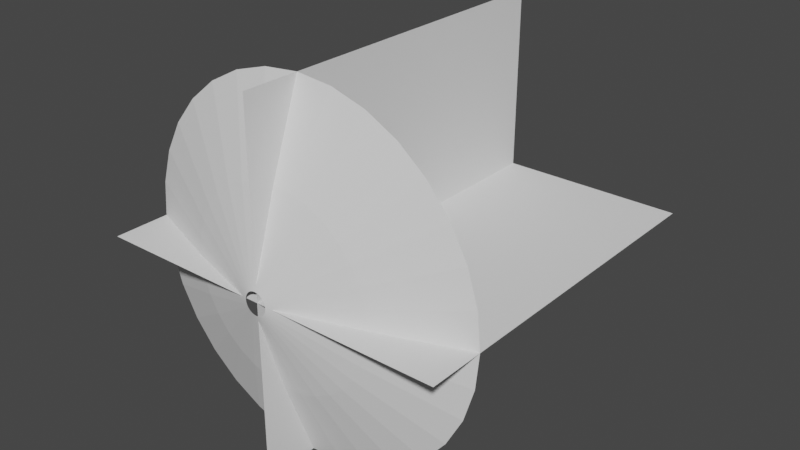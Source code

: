 # Source: muzzleConeblend.blend  (saved by Blender 3.0.42; exported with 4.5.12 LTS)
import bpy
from mathutils import Matrix  # noqa: F401  (used for matrix-valued properties, if any)

bpy.ops.wm.read_factory_settings(use_empty=True)
scene = bpy.context.scene
scene.name = 'Scene'

# ---- collections
col_collection = bpy.data.collections.new('Collection'); scene.collection.children.link(col_collection)

# ---- world
world_world = bpy.data.worlds.new('World'); scene.world = world_world
world_world.use_nodes = True; world_world.node_tree.nodes.clear()
_N = world_world.node_tree.nodes; _L = world_world.node_tree.links
n0 = _N.new('ShaderNodeOutputWorld'); n0.name = 'World Output'; n0.location = (300, 300)
n1 = _N.new('ShaderNodeBackground'); n1.name = 'Background'; n1.location = (10, 300)
n1.inputs[0].default_value = (0.05088, 0.05088, 0.05088, 1.0)
_L.new(n1.outputs[0], n0.inputs[0])
n0.is_active_output = True
world_world.color = (0.05088, 0.05088, 0.05088)
world_world.use_sun_shadow = False
world_world.sun_shadow_jitter_overblur = 0.0

# ---- meshes
me_circle = bpy.data.meshes.new('Circle')
me_circle.from_pydata([(0.0, 1.0, 0.3127), (-0.1951, 0.9808, 0.3127), (-0.3827, 0.9239, 0.3127), (-0.5556, 0.8315, 0.3127), (-0.7071, 0.7071, 0.3127), (-0.8315, 0.5556, 0.3127), (-0.9239, 0.3827, 0.3127), (-0.9808, 0.1951, 0.3127), (-1.0, -4.371e-08, 0.3127), (-0.9808, -0.1951, 0.3127), (-0.9239, -0.3827, 0.3127), (-0.8315, -0.5556, 0.3127), (-0.7071, -0.7071, 0.3127), (-0.5556, -0.8315, 0.3127), (-0.3827, -0.9239, 0.3127), (-0.1951, -0.9808, 0.3127), (8.742e-08, -1.0, 0.3127), (0.1951, -0.9808, 0.3127), (0.3827, -0.9239, 0.3127), (0.5556, -0.8315, 0.3127), (0.7071, -0.7071, 0.3127), (0.8315, -0.5556, 0.3127), (0.9239, -0.3827, 0.3127), (0.9808, -0.1951, 0.3127), (1.0, 1.192e-08, 0.3127), (0.9808, 0.1951, 0.3127), (0.9239, 0.3827, 0.3127), (0.8315, 0.5556, 0.3127), (0.7071, 0.7071, 0.3127), (0.5556, 0.8315, 0.3127), (0.3827, 0.9239, 0.3127), (0.1951, 0.9808, 0.3127), (-1.311e-08, 0.06187, -0.009989), (-0.01207, 0.06068, -0.009989), (-0.02368, 0.05716, -0.009989), (-0.03437, 0.05144, -0.009989), (-0.04375, 0.04375, -0.009989), (-0.05144, 0.03437, -0.009989), (-0.05716, 0.02368, -0.009989), (-0.06068, 0.01207, -0.009989), (-0.06187, -2.018e-08, -0.009989), (-0.06068, -0.01207, -0.009989), (-0.05716, -0.02368, -0.009989), (-0.05144, -0.03437, -0.009989), (-0.04375, -0.04375, -0.009989), (-0.03437, -0.05144, -0.009989), (-0.02368, -0.05716, -0.009989), (-0.01207, -0.06068, -0.009989), (-7.697e-09, -0.06187, -0.009989), (0.01207, -0.06068, -0.009989), (0.02368, -0.05716, -0.009989), (0.03437, -0.05144, -0.009989), (0.04375, -0.04375, -0.009989), (0.05144, -0.03437, -0.009989), (0.05716, -0.02368, -0.009989), (0.06068, -0.01207, -0.009989), (0.06187, -1.674e-08, -0.009989), (0.06068, 0.01207, -0.009989), (0.05716, 0.02368, -0.009989), (0.05144, 0.03437, -0.009989), (0.04375, 0.04375, -0.009989), (0.03437, 0.05144, -0.009989), (0.02368, 0.05716, -0.009989), (0.01207, 0.06068, -0.009989), (-0.5207, 0.1036, 0.139), (-0.5309, -3.194e-08, 0.139), (0.4415, -0.295, 0.139), (0.4905, -0.2032, 0.139), (-0.5207, -0.1036, 0.139), (0.5207, -0.1036, 0.139), (-0.4905, -0.2032, 0.139), (0.5309, -2.406e-09, 0.139), (-0.4415, -0.295, 0.139), (0.5207, 0.1036, 0.139), (-0.3754, -0.3754, 0.139), (0.4905, 0.2032, 0.139), (-0.295, -0.4415, 0.139), (0.4415, 0.295, 0.139), (-0.2032, -0.4905, 0.139), (-6.553e-09, 0.5309, 0.139), (-0.1036, 0.5207, 0.139), (0.3754, 0.3754, 0.139), (-0.1036, -0.5207, 0.139), (-0.2032, 0.4905, 0.139), (0.295, 0.4415, 0.139), (3.986e-08, -0.5309, 0.139), (-0.295, 0.4415, 0.139), (0.2032, 0.4905, 0.139), (0.1036, -0.5207, 0.139), (-0.3754, 0.3754, 0.139), (0.1036, 0.5207, 0.139), (0.2032, -0.4905, 0.139), (-0.4415, 0.295, 0.139), (0.295, -0.4415, 0.139), (-0.4905, 0.2032, 0.139), (0.3754, -0.3754, 0.139)], [], [(65, 64, 39, 40), (67, 66, 53, 54), (68, 65, 40, 41), (69, 67, 54, 55), (70, 68, 41, 42), (71, 69, 55, 56), (72, 70, 42, 43), (73, 71, 56, 57), (74, 72, 43, 44), (75, 73, 57, 58), (76, 74, 44, 45), (77, 75, 58, 59), (78, 76, 45, 46), (80, 79, 32, 33), (81, 77, 59, 60), (82, 78, 46, 47), (83, 80, 33, 34), (84, 81, 60, 61), (85, 82, 47, 48), (86, 83, 34, 35), (87, 84, 61, 62), (88, 85, 48, 49), (89, 86, 35, 36), (90, 87, 62, 63), (91, 88, 49, 50), (92, 89, 36, 37), (79, 90, 63, 32), (93, 91, 50, 51), (94, 92, 37, 38), (95, 93, 51, 52), (64, 94, 38, 39), (66, 95, 52, 53), (21, 20, 95, 66), (7, 6, 94, 64), (20, 19, 93, 95), (6, 5, 92, 94), (19, 18, 91, 93), (0, 31, 90, 79), (5, 4, 89, 92), (18, 17, 88, 91), (31, 30, 87, 90), (4, 3, 86, 89), (17, 16, 85, 88), (30, 29, 84, 87), (3, 2, 83, 86), (16, 15, 82, 85), (29, 28, 81, 84), (2, 1, 80, 83), (15, 14, 78, 82), (28, 27, 77, 81), (1, 0, 79, 80), (14, 13, 76, 78), (27, 26, 75, 77), (13, 12, 74, 76), (26, 25, 73, 75), (12, 11, 72, 74), (25, 24, 71, 73), (11, 10, 70, 72), (24, 23, 69, 71), (10, 9, 68, 70), (23, 22, 67, 69), (9, 8, 65, 68), (22, 21, 66, 67), (8, 7, 64, 65)])
_uv = me_circle.uv_layers.new(name='UVMap')
_uv.uv.foreach_set('vector', [0.8359, 0.4965, 0.8056, 0.4965, 0.8056, 0.9757, 0.8359, 0.9757, 0.291, 0.4965, 0.2607, 0.4965, 0.2607, 0.9757, 0.291, 0.9757, 0.8662, 0.4965, 0.8359, 0.4965, 0.8359, 0.9757, 0.8662, 0.9757, 0.3212, 0.4965, 0.291, 0.4965, 0.291, 0.9757, 0.3212, 0.9757, 0.8965, 0.4965, 0.8662, 0.4965, 0.8662, 0.9757, 0.8965, 0.9757, 0.3515, 0.4965, 0.3212, 0.4965, 0.3212, 0.9757, 0.3515, 0.9757, 0.9268, 0.4965, 0.8965, 0.4965, 0.8965, 0.9757, 0.9268, 0.9757, 0.3818, 0.4965, 0.3515, 0.4965, 0.3515, 0.9757, 0.3818, 0.9757, 0.957, 0.4965, 0.9268, 0.4965, 0.9268, 0.9757, 0.957, 0.9757, 0.4121, 0.4965, 0.3818, 0.4965, 0.3818, 0.9757, 0.4121, 0.9757, 0.9873, 0.4965, 0.957, 0.4965, 0.957, 0.9757, 0.9873, 0.9757, 0.4423, 0.4965, 0.4121, 0.4965, 0.4121, 0.9757, 0.4423, 0.9757, 0.04875, 0.4965, 0.01847, 0.4965, 0.01847, 0.9757, 0.04875, 0.9757, 0.624, 0.4965, 0.5937, 0.4965, 0.5937, 0.9757, 0.624, 0.9757, 0.4726, 0.4965, 0.4423, 0.4965, 0.4423, 0.9757, 0.4726, 0.9757, 0.07902, 0.4965, 0.04875, 0.4965, 0.04875, 0.9757, 0.07902, 0.9757, 0.6543, 0.4965, 0.624, 0.4965, 0.624, 0.9757, 0.6543, 0.9757, 0.5029, 0.4965, 0.4726, 0.4965, 0.4726, 0.9757, 0.5029, 0.9757, 0.1093, 0.4965, 0.07902, 0.4965, 0.07902, 0.9757, 0.1093, 0.9757, 0.6845, 0.4965, 0.6543, 0.4965, 0.6543, 0.9757, 0.6845, 0.9757, 0.5332, 0.4965, 0.5029, 0.4965, 0.5029, 0.9757, 0.5332, 0.9757, 0.1396, 0.4965, 0.1093, 0.4965, 0.1093, 0.9757, 0.1396, 0.9757, 0.7148, 0.4965, 0.6845, 0.4965, 0.6845, 0.9757, 0.7148, 0.9757, 0.5634, 0.4965, 0.5332, 0.4965, 0.5332, 0.9757, 0.5634, 0.9757, 0.1699, 0.4965, 0.1396, 0.4965, 0.1396, 0.9757, 0.1699, 0.9757, 0.7451, 0.4965, 0.7148, 0.4965, 0.7148, 0.9757, 0.7451, 0.9757, 0.5937, 0.4965, 0.5634, 0.4965, 0.5634, 0.9757, 0.5937, 0.9757, 0.2001, 0.4965, 0.1699, 0.4965, 0.1699, 0.9757, 0.2001, 0.9757, 0.7754, 0.4965, 0.7451, 0.4965, 0.7451, 0.9757, 0.7754, 0.9757, 0.2304, 0.4965, 0.2001, 0.4965, 0.2001, 0.9757, 0.2304, 0.9757, 0.8056, 0.4965, 0.7754, 0.4965, 0.7754, 0.9757, 0.8056, 0.9757, 0.2607, 0.4965, 0.2304, 0.4965, 0.2304, 0.9757, 0.2607, 0.9757, 0.2607, 0.01741, 0.2304, 0.01741, 0.2304, 0.4965, 0.2607, 0.4965, 0.8056, 0.01741, 0.7754, 0.01741, 0.7754, 0.4965, 0.8056, 0.4965, 0.2304, 0.01741, 0.2001, 0.01741, 0.2001, 0.4965, 0.2304, 0.4965, 0.7754, 0.01741, 0.7451, 0.01741, 0.7451, 0.4965, 0.7754, 0.4965, 0.2001, 0.01741, 0.1699, 0.01741, 0.1699, 0.4965, 0.2001, 0.4965, 0.5937, 0.01741, 0.5634, 0.01741, 0.5634, 0.4965, 0.5937, 0.4965, 0.7451, 0.01741, 0.7148, 0.01741, 0.7148, 0.4965, 0.7451, 0.4965, 0.1699, 0.01741, 0.1396, 0.01741, 0.1396, 0.4965, 0.1699, 0.4965, 0.5634, 0.01741, 0.5332, 0.01741, 0.5332, 0.4965, 0.5634, 0.4965, 0.7148, 0.01741, 0.6845, 0.01741, 0.6845, 0.4965, 0.7148, 0.4965, 0.1396, 0.01741, 0.1093, 0.01741, 0.1093, 0.4965, 0.1396, 0.4965, 0.5332, 0.01741, 0.5029, 0.01741, 0.5029, 0.4965, 0.5332, 0.4965, 0.6845, 0.01741, 0.6543, 0.01741, 0.6543, 0.4965, 0.6845, 0.4965, 0.1093, 0.01741, 0.07902, 0.01741, 0.07902, 0.4965, 0.1093, 0.4965, 0.5029, 0.01741, 0.4726, 0.01741, 0.4726, 0.4965, 0.5029, 0.4965, 0.6543, 0.01741, 0.624, 0.01741, 0.624, 0.4965, 0.6543, 0.4965, 0.07902, 0.01741, 0.04875, 0.01741, 0.04875, 0.4965, 0.07902, 0.4965, 0.4726, 0.01741, 0.4423, 0.01741, 0.4423, 0.4965, 0.4726, 0.4965, 0.624, 0.01741, 0.5937, 0.01741, 0.5937, 0.4965, 0.624, 0.4965, 0.04875, 0.01741, 0.01847, 0.01741, 0.01847, 0.4965, 0.04875, 0.4965, 0.4423, 0.01741, 0.4121, 0.01741, 0.4121, 0.4965, 0.4423, 0.4965, 0.9873, 0.01741, 0.957, 0.01741, 0.957, 0.4965, 0.9873, 0.4965, 0.4121, 0.01741, 0.3818, 0.01741, 0.3818, 0.4965, 0.4121, 0.4965, 0.957, 0.01741, 0.9268, 0.01741, 0.9268, 0.4965, 0.957, 0.4965, 0.3818, 0.01741, 0.3515, 0.01741, 0.3515, 0.4965, 0.3818, 0.4965, 0.9268, 0.01741, 0.8965, 0.01741, 0.8965, 0.4965, 0.9268, 0.4965, 0.3515, 0.01741, 0.3212, 0.01741, 0.3212, 0.4965, 0.3515, 0.4965, 0.8965, 0.01741, 0.8662, 0.01741, 0.8662, 0.4965, 0.8965, 0.4965, 0.3212, 0.01741, 0.291, 0.01741, 0.291, 0.4965, 0.3212, 0.4965, 0.8662, 0.01741, 0.8359, 0.01741, 0.8359, 0.4965, 0.8662, 0.4965, 0.291, 0.01741, 0.2607, 0.01741, 0.2607, 0.4965, 0.291, 0.4965, 0.8359, 0.01741, 0.8056, 0.01741, 0.8056, 0.4965, 0.8359, 0.4965])
_uv.active_render = True
_uv = me_circle.uv_layers.new(name='UVMap.001')
_uv.uv.foreach_set('vector', [0.0, 0.0, 0.0, 0.0, 0.0, 0.0, 0.0, 0.0, 0.0, 0.0, 0.0, 0.0, 0.0, 0.0, 0.0, 0.0, 0.0, 0.0, 0.0, 0.0, 0.0, 0.0, 0.0, 0.0, 0.0, 0.0, 0.0, 0.0, 0.0, 0.0, 0.0, 0.0, 0.0, 0.0, 0.0, 0.0, 0.0, 0.0, 0.0, 0.0, 0.0, 0.0, 0.0, 0.0, 0.0, 0.0, 0.0, 0.0, 0.0, 0.0, 0.0, 0.0, 0.0, 0.0, 0.0, 0.0, 0.0, 0.0, 0.0, 0.0, 0.0, 0.0, 0.0, 0.0, 0.0, 0.0, 0.0, 0.0, 0.0, 0.0, 0.0, 0.0, 0.0, 0.0, 0.0, 0.0, 0.0, 0.0, 0.0, 0.0, 0.0, 0.0, 0.0, 0.0, 0.0, 0.0, 0.0, 0.0, 0.0, 0.0, 0.0, 0.0, 0.0, 0.0, 0.0, 0.0, 0.0, 0.0, 0.0, 0.0, 0.0, 0.0, 0.0, 0.0, 0.0, 0.0, 0.0, 0.0, 0.0, 0.0, 0.0, 0.0, 0.0, 0.0, 0.0, 0.0, 0.0, 0.0, 0.0, 0.0, 0.0, 0.0, 0.0, 0.0, 0.0, 0.0, 0.0, 0.0, 0.0, 0.0, 0.0, 0.0, 0.0, 0.0, 0.0, 0.0, 0.0, 0.0, 0.0, 0.0, 0.0, 0.0, 0.0, 0.0, 0.0, 0.0, 0.0, 0.0, 0.0, 0.0, 0.0, 0.0, 0.0, 0.0, 0.0, 0.0, 0.0, 0.0, 0.0, 0.0, 0.0, 0.0, 0.0, 0.0, 0.0, 0.0, 0.0, 0.0, 0.0, 0.0, 0.0, 0.0, 0.0, 0.0, 0.0, 0.0, 0.0, 0.0, 0.0, 0.0, 0.0, 0.0, 0.0, 0.0, 0.0, 0.0, 0.0, 0.0, 0.0, 0.0, 0.0, 0.0, 0.0, 0.0, 0.0, 0.0, 0.0, 0.0, 0.0, 0.0, 0.0, 0.0, 0.0, 0.0, 0.0, 0.0, 0.0, 0.0, 0.0, 0.0, 0.0, 0.0, 0.0, 0.0, 0.0, 0.0, 0.0, 0.0, 0.0, 0.0, 0.0, 0.0, 0.0, 0.0, 0.0, 0.0, 0.0, 0.0, 0.0, 0.0, 0.0, 0.0, 0.0, 0.0, 0.0, 0.0, 0.0, 0.0, 0.0, 0.0, 0.0, 0.0, 0.0, 0.0, 0.0, 0.0, 0.0, 0.0, 0.0, 0.0, 0.0, 0.0, 0.0, 0.0, 0.0, 0.0, 0.0, 0.0, 0.0, 0.0, 0.0, 0.0, 0.0, 0.0, 0.0, 0.0, 0.0, 0.0, 0.0, 0.0, 0.0, 0.0, 0.0, 0.0, 0.0, 0.0, 0.0, 0.0, 0.0, 0.0, 0.0, 0.0, 0.0, 0.0, 0.0, 0.0, 0.0, 0.0, 0.0, 0.0, 0.0, 0.0, 0.0, 0.0, 0.0, 0.0, 0.0, 0.0, 0.0, 0.0, 0.0, 0.0, 0.0, 0.0, 0.0, 0.0, 0.0, 0.0, 0.0, 0.0, 0.0, 0.0, 0.0, 0.0, 0.0, 0.0, 0.0, 0.0, 0.0, 0.0, 0.0, 0.0, 0.0, 0.0, 0.0, 0.0, 0.0, 0.0, 0.0, 0.0, 0.0, 0.0, 0.0, 0.0, 0.0, 0.0, 0.0, 0.0, 0.0, 0.0, 0.0, 0.0, 0.0, 0.0, 0.0, 0.0, 0.0, 0.0, 0.0, 0.0, 0.0, 0.0, 0.0, 0.0, 0.0, 0.0, 0.0, 0.0, 0.0, 0.0, 0.0, 0.0, 0.0, 0.0, 0.0, 0.0, 0.0, 0.0, 0.0, 0.0, 0.0, 0.0, 0.0, 0.0, 0.0, 0.0, 0.0, 0.0, 0.0, 0.0, 0.0, 0.0, 0.0, 0.0, 0.0, 0.0, 0.0, 0.0, 0.0, 0.0, 0.0, 0.0, 0.0, 0.0, 0.0, 0.0, 0.0, 0.0, 0.0, 0.0, 0.0, 0.0, 0.0, 0.0, 0.0, 0.0, 0.0, 0.0, 0.0, 0.0, 0.0, 0.0, 0.0, 0.0, 0.0, 0.0, 0.0, 0.0, 0.0, 0.0, 0.0, 0.0, 0.0, 0.0, 0.0, 0.0, 0.0, 0.0, 0.0, 0.0, 0.0, 0.0, 0.0, 0.0, 0.0, 0.0, 0.0, 0.0, 0.0, 0.0, 0.0, 0.0, 0.0, 0.0, 0.0, 0.0, 0.0, 0.0, 0.0, 0.0, 0.0, 0.0, 0.0, 0.0, 0.0, 0.0, 0.0, 0.0, 0.0, 0.0, 0.0, 0.0, 0.0, 0.0, 0.0, 0.0, 0.0, 0.0, 0.0, 0.0, 0.0, 0.0, 0.0, 0.0, 0.0, 0.0, 0.0, 0.0, 0.0, 0.0, 0.0, 0.0, 0.0, 0.0, 0.0, 0.0, 0.0, 0.0, 0.0, 0.0, 0.0, 0.0, 0.0, 0.0, 0.0, 0.0, 0.0, 0.0, 0.0, 0.0, 0.0, 0.0, 0.0, 0.0, 0.0, 0.0, 0.0, 0.0, 0.0, 0.0, 0.0, 0.0])
me_circle.use_remesh_fix_poles = True
me_circle.use_remesh_preserve_attributes = False
me_circle.update()
me_plane = bpy.data.meshes.new('Plane')
me_plane.from_pydata([(-1.0, 0.0, 0.0), (1.0, 0.0, 0.0), (-1.0, 2.0, 0.0), (1.0, 2.0, 0.0), (-3.725e-08, 0.0, 1.0), (3.725e-08, 0.0, -1.0), (-3.725e-08, 2.0, 1.0), (3.725e-08, 2.0, -1.0)], [], [(0, 1, 3, 2), (4, 5, 7, 6)])
_uv = me_plane.uv_layers.new(name='UVMap')
_uv.uv.foreach_set('vector', [1.0, 1.0, 0.0, 1.0, 1.192e-07, 0.0, 1.0, 1.192e-07, 1.0, 1.0, 0.0, 1.0, 1.192e-07, 0.0, 1.0, 1.192e-07])
me_plane.use_remesh_fix_poles = True
me_plane.use_remesh_preserve_attributes = False
me_plane.update()

# ---- objects
ob_conemuzzle = bpy.data.objects.new('coneMuzzle', me_circle)
ob_muzzleflames = bpy.data.objects.new('muzzleFlames', me_plane)

# ---- transforms, parenting, visibility, modifiers, constraints
ob_conemuzzle.location = (0.0, 0.0, 0.0)
ob_conemuzzle.rotation_euler = (4.712, -0.0, 0.0)
ob_muzzleflames.location = (0.0, 0.0, 0.0)

# ---- collection membership
col_collection.objects.link(ob_conemuzzle)
col_collection.objects.link(ob_muzzleflames)

# ---- scene / render settings (as saved in the file)
scene.frame_start = 1; scene.frame_end = 250; scene.frame_set(1)
scene.render.engine = 'BLENDER_EEVEE_NEXT'
scene.cycles.sampling_pattern = 'TABULATED_SOBOL'
scene.cycles.use_light_tree = False
scene.view_settings.view_transform = 'Filmic'
bpy.context.view_layer.update()

# ---- added for rendering (the .blend has no active camera and no usable light): camera, sun
cam_auto = bpy.data.cameras.new('AutoCamera')
cam_auto.lens = 50.0
cam_auto.sensor_width = 36.0
cam_auto.clip_end = 1000.0
ob_auto_camera = bpy.data.objects.new('AutoCamera', cam_auto)
scene.collection.objects.link(ob_auto_camera)
ob_auto_camera.location = (3.21042, -2.85749, 2.56833)
ob_auto_camera.rotation_euler = (1.09748, -7.21219e-08, 0.694738)
scene.camera = ob_auto_camera
light_auto_sun = bpy.data.lights.new('AutoSun', 'SUN')
light_auto_sun.energy = 3.0
light_auto_sun.angle = 0.0523599
ob_auto_sun = bpy.data.objects.new('AutoSun', light_auto_sun)
scene.collection.objects.link(ob_auto_sun)
ob_auto_sun.rotation_euler = (0.872665, 0.174533, 0.523599)
bpy.context.view_layer.update()
